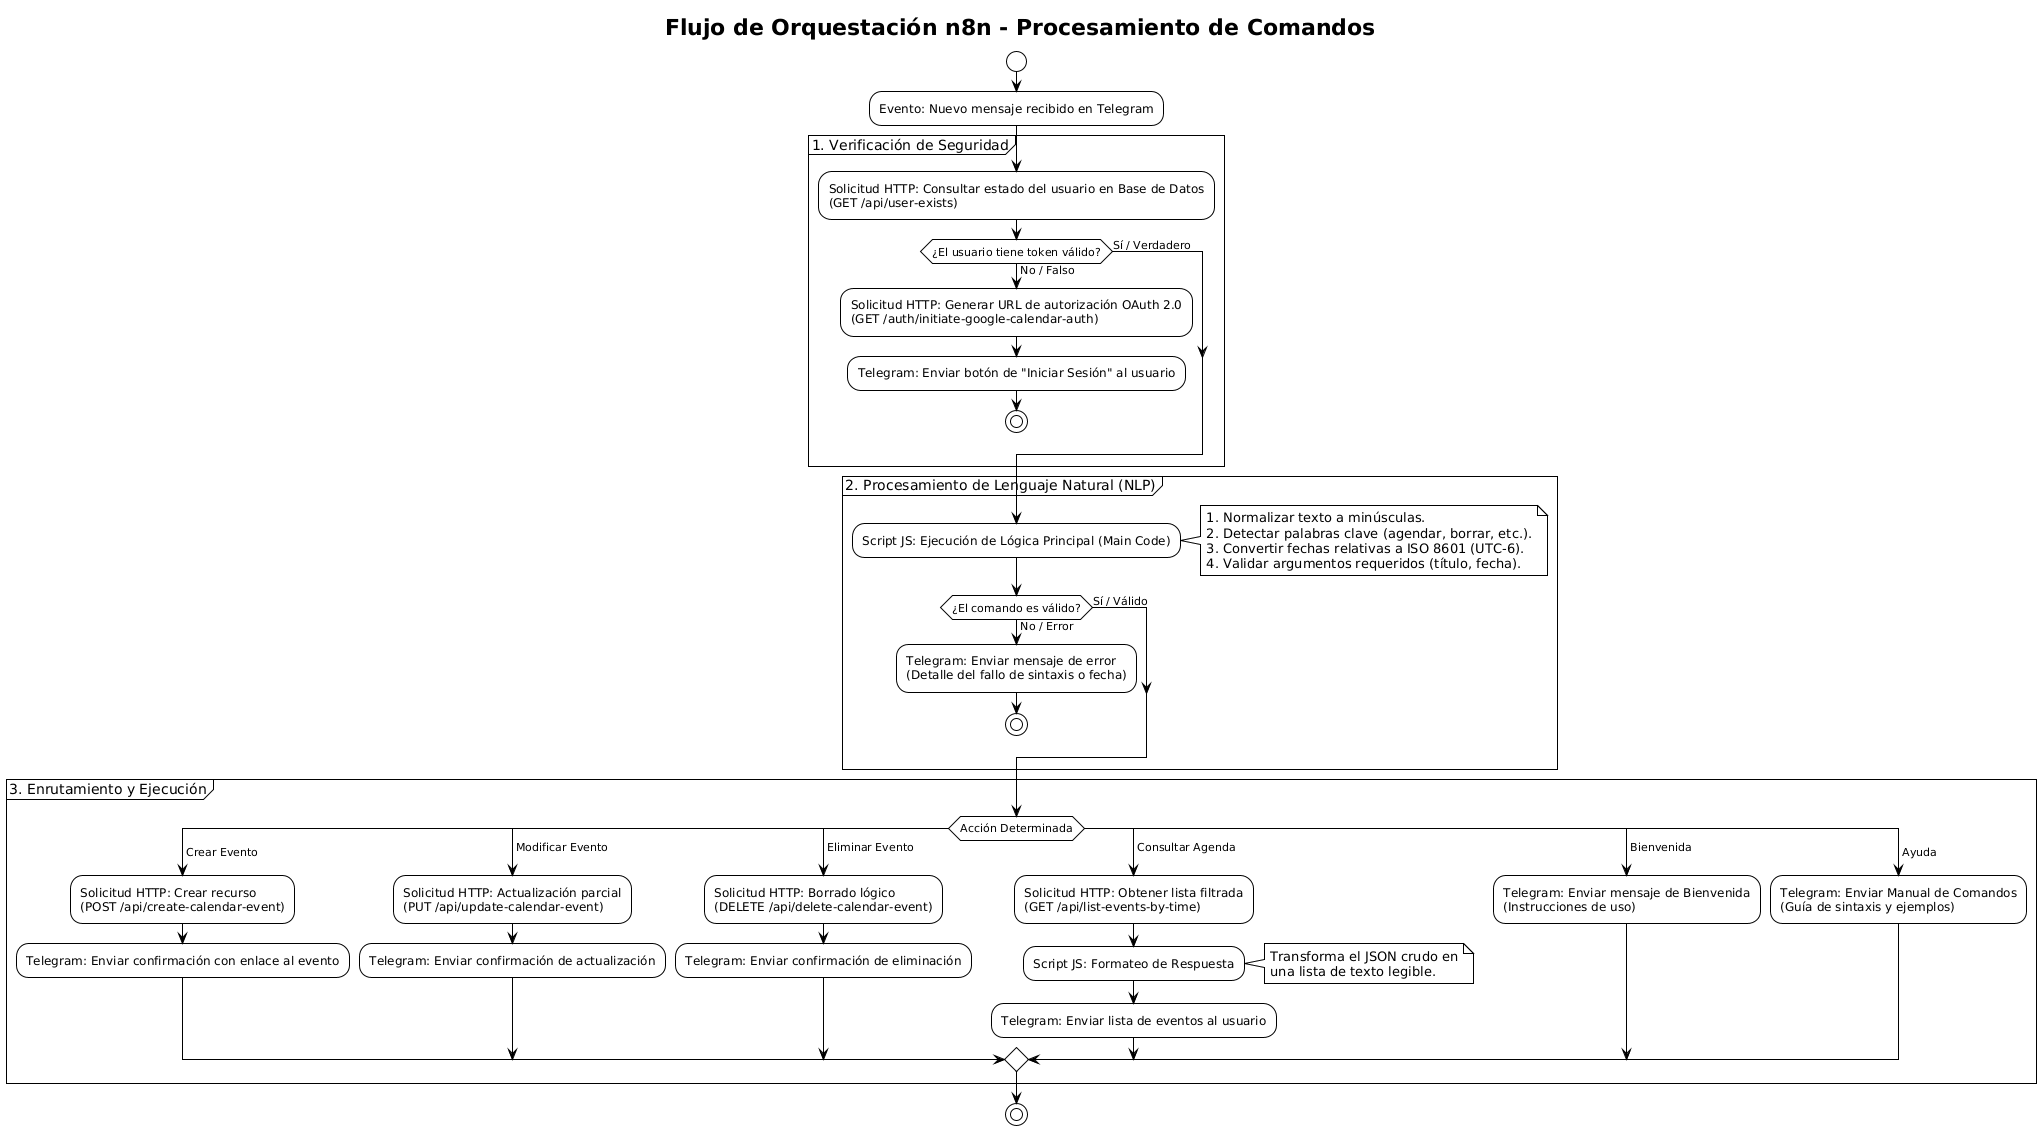

The diagram above was rendered by PlantUML. Its source (embedded in the PNG):
@startuml
!theme plain
title Flujo de Orquestación n8n - Procesamiento de Comandos

start

:Evento: Nuevo mensaje recibido en Telegram;

partition "1. Verificación de Seguridad" {
    :Solicitud HTTP: Consultar estado del usuario en Base de Datos
    (GET /api/user-exists);
    
    if (¿El usuario tiene token válido?) then (No / Falso)
        :Solicitud HTTP: Generar URL de autorización OAuth 2.0
        (GET /auth/initiate-google-calendar-auth);
        
        :Telegram: Enviar botón de "Iniciar Sesión" al usuario;
        stop
    else (Sí / Verdadero)
        ' Continúa al siguiente bloque
    endif
}

partition "2. Procesamiento de Lenguaje Natural (NLP)" {
    :Script JS: Ejecución de Lógica Principal (Main Code);
    note right
        1. Normalizar texto a minúsculas.
        2. Detectar palabras clave (agendar, borrar, etc.).
        3. Convertir fechas relativas a ISO 8601 (UTC-6).
        4. Validar argumentos requeridos (título, fecha).
    end note
    
    if (¿El comando es válido?) then (No / Error)
        :Telegram: Enviar mensaje de error
        (Detalle del fallo de sintaxis o fecha);
        stop
    else (Sí / Válido)
        ' Continúa al router
    endif
}

partition "3. Enrutamiento y Ejecución" {
    switch (Acción Determinada)
    
    case ( Crear Evento )
        :Solicitud HTTP: Crear recurso
        (POST /api/create-calendar-event);
        :Telegram: Enviar confirmación con enlace al evento;
        
    case ( Modificar Evento )
        :Solicitud HTTP: Actualización parcial
        (PUT /api/update-calendar-event);
        :Telegram: Enviar confirmación de actualización;
        
    case ( Eliminar Evento )
        :Solicitud HTTP: Borrado lógico
        (DELETE /api/delete-calendar-event);
        :Telegram: Enviar confirmación de eliminación;
        
    case ( Consultar Agenda )
        :Solicitud HTTP: Obtener lista filtrada
        (GET /api/list-events-by-time);
        
        :Script JS: Formateo de Respuesta;
        note right
            Transforma el JSON crudo en
            una lista de texto legible.
        end note
        
        :Telegram: Enviar lista de eventos al usuario;
        
    case ( Bienvenida )
        :Telegram: Enviar mensaje de Bienvenida
        (Instrucciones de uso);
        
    case ( Ayuda )
        :Telegram: Enviar Manual de Comandos
        (Guía de sintaxis y ejemplos);
        
    endswitch
}

stop
@enduml